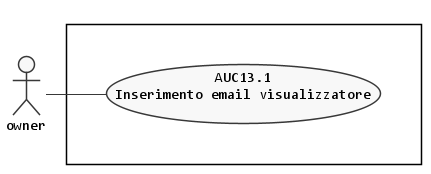

The diagram above was rendered by PlantUML. Its source (embedded in the PNG):
@startuml aggiunta-visualizzatore
left to right direction

skinparam {
  linetype polyline
  monochrome true
  shadowing false
  defaultFontName Consolas
  DefaultTextAlignment center
  noteFontName Arial
}

scale max 1024 width


actor :owner: as A

rectangle {
  together {
    usecase (AUC13.1) as "AUC13.1\nInserimento email visualizzatore"
  }
}

:A: -- AUC13.1

@enduml